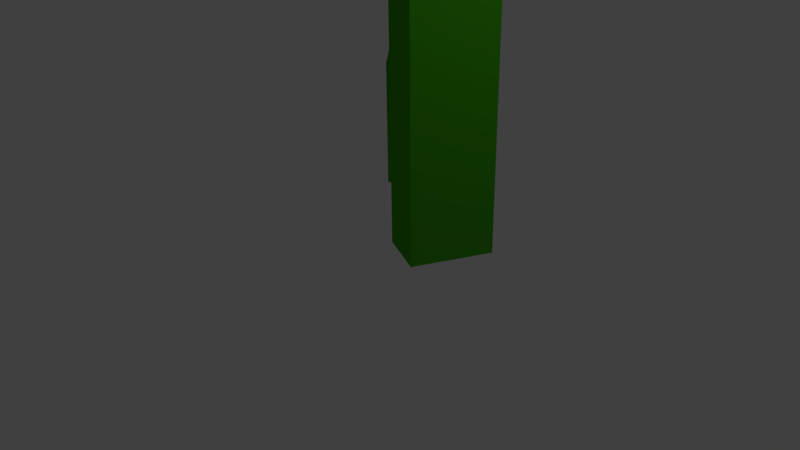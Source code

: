# Source: purple_flowered_grass.blend  (saved by Blender 2.77.0; exported with 4.5.12 LTS)
import bpy
from mathutils import Matrix  # noqa: F401  (used for matrix-valued properties, if any)

bpy.ops.wm.read_factory_settings(use_empty=True)
scene = bpy.context.scene
scene.name = 'Scene'

# ---- collections
col_collection_1 = bpy.data.collections.new('Collection 1'); scene.collection.children.link(col_collection_1)

# ---- materials (node trees are filled in below, after node groups)
mat_grass = bpy.data.materials.new('Grass')
mat_grass.alpha_threshold = 0.0
mat_grass.use_transparent_shadow = False
mat_grass.diffuse_color = (0.05539, 0.402, 0.006872, 1.0)
mat_grass.specular_color = (0.05613, 0.402, 0.006995)
mat_grass.roughness = 0.5
mat_grass.specular_intensity = 0.0
mat_grass.line_color = (0.0, 0.0, 0.0, 1.0)
mat_flower_001 = bpy.data.materials.new('Flower.001')
mat_flower_001.alpha_threshold = 0.0
mat_flower_001.use_transparent_shadow = False
mat_flower_001.diffuse_color = (0.2339, 0.04247, 0.8, 1.0)
mat_flower_001.specular_color = (0.1874, 0.1216, 1.0)
mat_flower_001.roughness = 0.5
mat_flower = bpy.data.materials.new('Flower')
mat_flower.alpha_threshold = 0.0
mat_flower.use_transparent_shadow = False
mat_flower.diffuse_color = (0.19, 0.03442, 0.65, 1.0)
mat_flower.specular_color = (0.2322, 0.02355, 0.402)
mat_flower.roughness = 0.5

# ---- material node trees

# ---- world
world_world = bpy.data.worlds.new('World'); scene.world = world_world
world_world.color = (0.05088, 0.05088, 0.05088)
world_world.use_sun_shadow = False
world_world.sun_shadow_jitter_overblur = 0.0
world_world.cycles.sampling_method = 'MANUAL'

# ---- cameras
cam_camera = bpy.data.cameras.new('Camera')
cam_camera.clip_end = 100.0
cam_camera.lens = 35.0
cam_camera.sensor_width = 32.0
cam_camera.sensor_height = 18.0
cam_camera.ortho_scale = 7.314
cam_camera.dof.focus_distance = 0.0
cam_camera.dof.aperture_fstop = 128.0

# ---- lights
light_lamp = bpy.data.lights.new('Lamp', 'POINT')
light_lamp.transmission_factor = 0.0
light_lamp.cutoff_distance = 30.0
light_lamp.energy = 100.0
light_lamp.shadow_buffer_clip_start = 1.001
light_lamp.shadow_soft_size = 0.1
light_lamp.shadow_maximum_resolution = 0.006
light_lamp.use_absolute_resolution = True

# ---- meshes
me_cube = bpy.data.meshes.new('Cube')
me_cube.from_pydata([(-3.138, -0.6154, -0.001485), (-4.687, 1.037, -0.001485), (-3.034, 1.704, -0.001484), (-1.486, 0.05131, -0.001485), (-3.138, -0.6154, 2.135), (-4.687, 1.037, 2.135), (-3.034, 1.704, 2.135), (-1.486, 0.05131, 2.135), (-1.995, -0.2654, 3.807), (-3.543, 1.387, 3.807), (-1.89, 2.054, 3.807), (-0.3424, 0.4013, 3.807), (0.6913, 0.6613, 5.746), (-0.03234, 1.434, 5.746), (0.7403, 1.746, 5.746), (1.464, 0.9729, 5.746), (-1.2, 1.973, 4.316), (0.1318, 0.5514, 4.316), (-1.29, -0.02214, 4.316), (-2.622, 1.4, 4.316), (-3.949, -0.4554, 5.287), (-4.559, 0.1956, 5.287), (-3.671, -0.3596, 5.488), (-4.196, 0.2004, 5.488), (3.159, -0.2412, 6.669), (2.366, 0.6051, 6.669), (3.212, 0.9464, 6.669), (4.005, 0.1002, 6.669), (-3.949, -0.4554, 5.287), (-4.559, 0.1956, 5.287), (-3.671, -0.3596, 5.488), (-4.196, 0.2004, 5.488), (-4.163, -0.8502, 5.315), (-5.233, 0.2916, 5.315), (-3.676, -0.6821, 5.667), (-4.596, 0.3001, 5.667), (-4.26, -1.244, 5.3), (-5.859, 0.4625, 5.3), (-3.532, -0.9931, 5.825), (-4.907, 0.4751, 5.825), (3.129, -0.8981, 6.964), (1.459, 0.8843, 6.964), (4.911, -0.1791, 6.964), (3.242, 1.603, 6.964), (4.239, 0.3009, 0.0304), (4.239, -1.699, 0.0304), (2.239, -1.699, 0.0304), (2.239, 0.3009, 0.0304), (4.239, 0.3009, 2.03), (4.239, -1.699, 2.03), (2.239, -1.699, 2.03), (2.239, 0.3009, 2.03), (4.239, 0.3009, 3.858), (4.239, -1.699, 3.858), (2.239, -1.699, 3.858), (2.239, 0.3009, 3.858), (2.297, 0.2158, 5.687), (2.297, -0.7192, 5.687), (1.362, -0.7192, 5.687), (1.362, 0.2158, 5.687), (1.962, -1.39, 4.435), (1.962, 0.274, 4.435), (3.625, 0.274, 4.435), (3.625, -1.39, 4.435), (0.9547, 2.797, 5.118), (0.01904, 2.797, 5.118), (0.1749, 2.812, 4.793), (1.3, 2.812, 4.793), (0.4913, -0.674, 6.643), (0.4913, -1.095, 6.643), (0.07017, -1.095, 6.643), (0.07017, -0.674, 6.643), (1.867, -4.093, 5.942), (1.488, -4.093, 5.942), (1.436, -4.034, 6.052), (1.751, -4.034, 6.052), (2.138, -3.819, 5.705), (1.574, -3.819, 5.705), (1.496, -3.732, 5.867), (1.965, -3.732, 5.867), (1.436, -3.716, 6.263), (1.751, -3.716, 6.263), (1.496, -3.414, 6.079), (1.965, -3.414, 6.079), (1.223, -3.735, 6.432), (1.835, -3.735, 6.432), (1.34, -3.149, 6.074), (2.25, -3.149, 6.074), (1.092, -3.7, 6.567), (1.886, -3.7, 6.567), (1.244, -2.939, 6.102), (2.425, -2.939, 6.102), (1.092, -3.7, 6.567), (1.886, -3.7, 6.567), (1.244, -2.939, 6.102), (2.425, -2.939, 6.102)], [], [(0, 1, 2, 3), (6, 5, 9, 10), (0, 4, 5, 1), (1, 5, 6, 2), (2, 6, 7, 3), (4, 0, 3, 7), (17, 16, 14, 15), (5, 4, 8, 9), (7, 6, 10, 11), (4, 7, 11, 8), (14, 13, 25, 26), (18, 17, 15, 12), (16, 19, 13, 14), (19, 18, 12, 13), (9, 8, 20, 21), (10, 9, 19, 16), (8, 11, 17, 18), (11, 10, 16, 17), (21, 20, 28, 29), (18, 19, 23, 22), (8, 18, 22, 20), (19, 9, 21, 23), (27, 26, 43, 42), (13, 12, 24, 25), (15, 14, 26, 27), (12, 15, 27, 24), (31, 29, 33, 35), (22, 23, 31, 30), (20, 22, 30, 28), (23, 21, 29, 31), (34, 35, 39, 38), (29, 28, 32, 33), (30, 31, 35, 34), (28, 30, 34, 32), (37, 36, 38, 39), (32, 34, 38, 36), (35, 33, 37, 39), (33, 32, 36, 37), (40, 42, 43, 41), (24, 27, 42, 40), (26, 25, 41, 43), (25, 24, 40, 41), (44, 45, 46, 47), (50, 49, 53, 54), (44, 48, 49, 45), (45, 49, 50, 46), (46, 50, 51, 47), (48, 44, 47, 51), (61, 60, 58, 59), (49, 48, 52, 53), (51, 50, 54, 55), (48, 51, 55, 52), (59, 58, 70, 71), (62, 61, 59, 56), (60, 63, 57, 58), (63, 62, 56, 57), (53, 52, 62, 63), (77, 76, 72, 73), (55, 61, 65, 66), (55, 54, 60, 61), (62, 52, 67, 64), (61, 62, 64, 65), (52, 55, 66, 67), (67, 66, 65, 64), (68, 71, 70, 69), (56, 59, 71, 68), (58, 57, 69, 70), (57, 56, 68, 69), (73, 72, 75, 74), (78, 77, 73, 74), (79, 78, 82, 83), (76, 79, 75, 72), (53, 63, 79, 76), (63, 60, 78, 79), (60, 54, 77, 78), (54, 53, 76, 77), (83, 82, 86, 87), (75, 79, 83, 81), (74, 75, 81, 80), (78, 74, 80, 82), (85, 87, 91, 89), (82, 80, 84, 86), (81, 83, 87, 85), (80, 81, 85, 84), (91, 90, 94, 95), (84, 85, 89, 88), (87, 86, 90, 91), (86, 84, 88, 90), (95, 94, 92, 93), (90, 88, 92, 94), (89, 91, 95, 93), (88, 89, 93, 92)])
me_cube.polygons.foreach_set('material_index', [0, 0, 0, 0, 0, 0, 0, 0, 0, 0, 0, 0, 0, 0, 0, 0, 0, 0, 0, 0, 0, 0, 2, 0, 0, 0, 0, 0, 0, 0, 2, 0, 0, 0, 2, 2, 2, 2, 2, 2, 2, 2, 0, 0, 0, 0, 0, 0, 0, 0, 0, 0, 0, 0, 0, 0, 0, 0, 0, 0, 0, 0, 0, 0, 0, 0, 0, 0, 0, 0, 0, 0, 0, 0, 0, 0, 0, 0, 0, 0, 1, 0, 0, 0, 0, 1, 1, 1, 1, 0, 0, 0])
me_cube.materials.append(mat_grass)
me_cube.materials.append(mat_flower_001)
me_cube.materials.append(mat_flower)
me_cube.use_remesh_preserve_volume = False
me_cube.use_remesh_preserve_attributes = False
me_cube.use_mirror_vertex_groups = False
me_cube.update()

# ---- objects
ob_cube = bpy.data.objects.new('Cube', me_cube)
ob_lamp = bpy.data.objects.new('Lamp', light_lamp)
ob_camera = bpy.data.objects.new('Camera', cam_camera)

# ---- transforms, parenting, visibility, modifiers, constraints
ob_cube.location = (-0.4, 0.42, -5.96e-08)
ob_cube.rotation_euler = (0.0, -0.0, -0.4199)
ob_cube.scale = (0.3278, 0.4996, 0.7837)
ob_cube.lock_rotations_4d = False
ob_cube.empty_display_type = 'ARROWS'
ob_cube.lineart.crease_threshold = 0.0
ob_lamp.location = (3.645, 0.3839, 6.192)
ob_lamp.rotation_euler = (0.6503, 0.05522, 1.866)
ob_lamp.lock_rotations_4d = False
ob_lamp.empty_display_type = 'ARROWS'
ob_lamp.color = (0.0, 0.0, 0.0, 0.0)
ob_lamp.lineart.crease_threshold = 0.0
ob_camera.location = (6.73, -6.871, 4.835)
ob_camera.rotation_euler = (1.109, 0.01082, 0.8149)
ob_camera.lock_rotations_4d = False
ob_camera.empty_display_type = 'ARROWS'
ob_camera.color = (0.0, 0.0, 0.0, 0.0)
ob_camera.display_type = 'WIRE'
ob_camera.lineart.crease_threshold = 0.0

# ---- collection membership
col_collection_1.objects.link(ob_cube)
col_collection_1.objects.link(ob_lamp)
col_collection_1.objects.link(ob_camera)

# ---- scene / render settings (as saved in the file)
scene.camera = ob_camera
scene.frame_start = 1; scene.frame_end = 250; scene.frame_set(0)
scene.render.engine = 'BLENDER_EEVEE_NEXT'
scene.render.resolution_percentage = 50
scene.render.dither_intensity = 0.0
scene.cycles.use_denoising = False
scene.cycles.samples = 128
scene.cycles.sampling_pattern = 'TABULATED_SOBOL'
scene.cycles.light_sampling_threshold = 0.0
scene.cycles.use_adaptive_sampling = False
scene.cycles.use_light_tree = False
scene.cycles.blur_glossy = 0.0
scene.cycles.sample_clamp_indirect = 0.0
scene.view_settings.view_transform = 'Standard'
bpy.context.view_layer.update()
